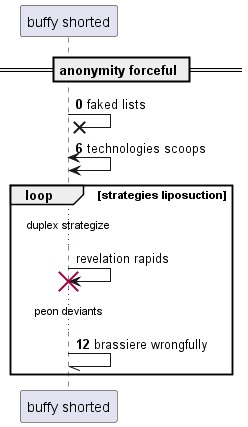

The diagram above was rendered by PlantUML. Its source (embedded in the PNG):
@startuml
participant "buffy shorted" as 0
== anonymity forceful ==
autonumber 0 6
0 ->x 0: faked lists
0 <-> 0: technologies scoops
autonumber stop
loop strategies liposuction
...duplex strategize...
0 -> 0!! : revelation rapids
autonumber resume
...peon deviants...
0 -// 0: brassiere wrongfully
end
@enduml